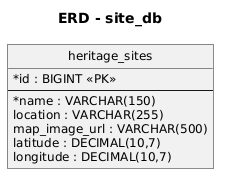

The diagram above was rendered by PlantUML. Its source (embedded in the PNG):
@startuml
skinparam defaultFontName "DejaVu Sans"
skinparam defaultFontSize 12
skinparam monochrome true
skinparam shadowing false
skinparam roundcorner 0
skinparam linetype ortho
skinparam classAttributeIconSize 0
skinparam sequenceMessageAlign left
skinparam ArrowColor #000000
title ERD - site_db
hide circle
entity heritage_sites {
  * id : BIGINT <<PK>>
  --
  * name : VARCHAR(150)
  location : VARCHAR(255)
  map_image_url : VARCHAR(500)
  latitude : DECIMAL(10,7)
  longitude : DECIMAL(10,7)
}
@enduml